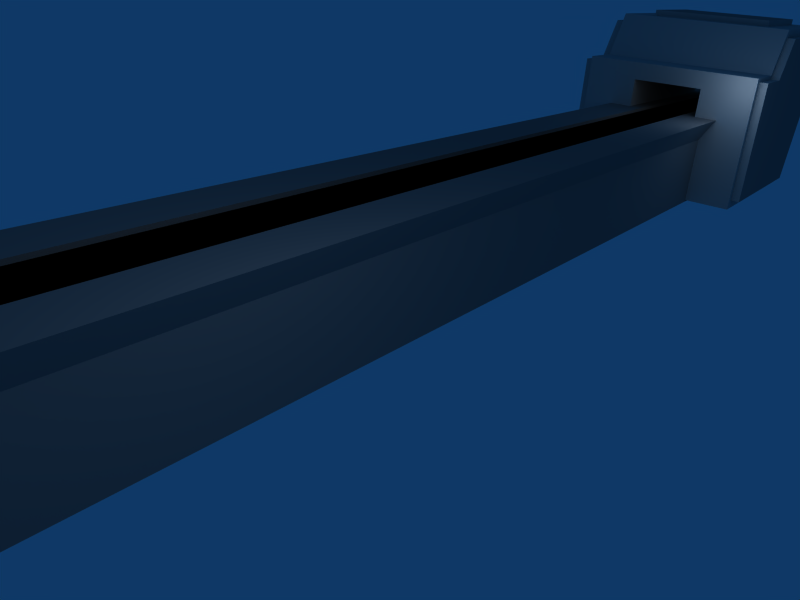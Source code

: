 # Source: conveyor_belt.blend  (saved by Blender 2.48.1; exported with 4.5.12 LTS)
import bpy
from mathutils import Matrix  # noqa: F401  (used for matrix-valued properties, if any)

bpy.ops.wm.read_factory_settings(use_empty=True)
scene = bpy.context.scene
scene.name = 'Scene'

# ---- collections
col_collection_1 = bpy.data.collections.new('Collection 1'); scene.collection.children.link(col_collection_1)
col_collection_20 = bpy.data.collections.new('Collection 20'); scene.collection.children.link(col_collection_20)
col_collection_20.hide_render = True
col_collection_20.hide_viewport = True

# ---- materials (node trees are filled in below, after node groups)
mat_black001 = bpy.data.materials.new('black001')
mat_black001.alpha_threshold = 0.0
mat_black001.diffuse_color = (0.0, 0.0, 0.0, 1.0)
mat_black001.roughness = 0.5
mat_black001.line_color = (0.0, 0.0, 0.0, 1.0)
mat_conveyorbelt = bpy.data.materials.new('conveyorBelt')
mat_conveyorbelt.alpha_threshold = 0.0
mat_conveyorbelt.diffuse_color = (0.4342, 0.4217, 0.4217, 1.0)
mat_conveyorbelt.roughness = 0.5
mat_conveyorbelt.line_color = (0.0, 0.0, 0.0, 1.0)
mat_marshmallowmaker = bpy.data.materials.new('marshmallowMaker')
mat_marshmallowmaker.alpha_threshold = 0.0
mat_marshmallowmaker.diffuse_color = (0.5927, 0.5897, 0.5897, 1.0)
mat_marshmallowmaker.roughness = 0.5
mat_marshmallowmaker.line_color = (0.0, 0.0, 0.0, 1.0)
mat_darkgrey = bpy.data.materials.new('DarkGrey')
mat_darkgrey.alpha_threshold = 0.0
mat_darkgrey.diffuse_color = (0.4738, 0.4564, 0.4564, 1.0)
mat_darkgrey.roughness = 0.5
mat_darkgrey.line_color = (0.0, 0.0, 0.0, 1.0)
mat_marshtexture = bpy.data.materials.new('marshTexture')
mat_marshtexture.alpha_threshold = 0.0
mat_marshtexture.diffuse_color = (1.0, 1.0, 1.0, 1.0)
mat_marshtexture.roughness = 0.5
mat_marshtexture.line_color = (0.0, 0.0, 0.0, 1.0)

# ---- material node trees

# ---- world
world_world = bpy.data.worlds.new('World'); scene.world = world_world
world_world.color = (0.057, 0.221, 0.4)
world_world.use_sun_shadow = False
world_world.sun_shadow_jitter_overblur = 0.0
world_world.cycles.sampling_method = 'MANUAL'
world_world.cycles.sample_map_resolution = 256

# ---- cameras
cam_camera = bpy.data.cameras.new('Camera')
cam_camera.passepartout_alpha = 0.2
cam_camera.clip_end = 100.0
cam_camera.lens = 35.0
cam_camera.ortho_scale = 7.314
cam_camera.show_passepartout = False
cam_camera.show_safe_areas = True
cam_camera.dof.focus_distance = 0.0
cam_camera.dof.aperture_fstop = 128.0

# ---- lights
light_spot_002 = bpy.data.lights.new('Spot.002', 'POINT')
light_spot_002.transmission_factor = 0.0
light_spot_002.cutoff_distance = 30.0
light_spot_002.energy = 50.0
light_spot_002.shadow_buffer_clip_start = 1.001
light_spot_002.shadow_soft_size = 1.0
light_spot_002.shadow_maximum_resolution = 0.006
light_spot_002.use_absolute_resolution = True
light_spot_002.cycles.use_multiple_importance_sampling = False
light_spot = bpy.data.lights.new('Spot', 'POINT')
light_spot.transmission_factor = 0.0
light_spot.cutoff_distance = 30.0
light_spot.energy = 200.0
light_spot.shadow_buffer_clip_start = 1.001
light_spot.shadow_soft_size = 1.0
light_spot.shadow_maximum_resolution = 0.006
light_spot.use_absolute_resolution = True
light_spot.cycles.use_multiple_importance_sampling = False

# ---- meshes
me_plane_002 = bpy.data.meshes.new('Plane.002')
me_plane_002.from_pydata([(1.0, 1.0, 0.0), (1.0, -1.0, 0.0), (-1.0, -1.0, 0.0), (-1.0, 1.0, 0.0)], [], [(0, 3, 2, 1)])
me_plane_002.use_remesh_preserve_volume = False
me_plane_002.use_remesh_preserve_attributes = False
me_plane_002.use_mirror_vertex_groups = False
me_plane_002.update()
me_plane_001 = bpy.data.meshes.new('Plane.001')
me_plane_001.from_pydata([(1.0, 1.0, 0.0), (1.0, -1.0, 0.0), (-1.0, -1.0, 0.0), (-1.0, 1.0, 0.0)], [], [(0, 3, 2, 1)])
me_plane_001.materials.append(mat_black001)
me_plane_001.use_remesh_preserve_volume = False
me_plane_001.use_remesh_preserve_attributes = False
me_plane_001.use_mirror_vertex_groups = False
me_plane_001.update()
me_packing = bpy.data.meshes.new('Packing')
me_packing.from_pydata([(1.0, 1.0, -1.0), (1.0, -1.0, -1.0), (-1.0, -1.0, -1.0), (-1.0, 1.0, -1.0), (1.0, 1.0, 0.7646), (1.0, -1.0, 0.7646), (-1.0, -1.0, 0.7646), (-1.0, 1.0, 0.7646), (0.9, 0.9502, 0.6003), (-0.9, 0.9502, 0.6003), (-0.9, -0.9, 0.7646), (0.9, -0.9, 0.7646), (0.9, 0.9, -0.9003), (0.9, -0.9, 0.7698), (-0.9, -0.9, 0.7698), (-0.9, 0.9, -0.9003), (1.0, 0.6313, -1.0), (-1.0, 0.6313, -1.0), (1.0, 0.6313, 0.7646), (-1.0, 0.6313, 0.7646), (-0.9, 0.5681, 0.7646), (0.9, 0.5681, 0.7646), (0.9, 0.4297, -0.9003), (-0.9, 0.4297, -0.9003), (1.0, 0.3155, -1.0), (-1.0, 0.3155, -1.0), (1.0, 0.3155, 0.7646), (-1.0, 0.3155, 0.7646), (-0.9, 0.2839, 0.7646), (0.9, 0.2839, 0.7646), (0.9, 0.2839, 0.04571), (-0.9, 0.2839, 0.04571), (-0.9, -0.9, 1.8), (0.9, -0.9, 1.8), (1.0, -1.0, 1.8), (-1.0, -1.0, 1.8)], [], [(1, 5, 6, 2), (4, 0, 3, 7), (4, 7, 9, 8), (10, 11, 13, 14), (8, 9, 15, 12), (0, 16, 17, 3), (16, 0, 4, 18), (19, 7, 3, 17), (7, 19, 20, 9), (18, 4, 8, 21), (21, 8, 12, 22), (9, 20, 23, 15), (15, 23, 22, 12), (16, 24, 25, 17), (24, 1, 2, 25), (18, 26, 24, 16), (26, 5, 1, 24), (6, 27, 25, 2), (27, 19, 17, 25), (19, 27, 28, 20), (27, 6, 10, 28), (5, 26, 29, 11), (26, 18, 21, 29), (11, 29, 30, 13), (29, 21, 22, 30), (20, 28, 31, 23), (28, 10, 14, 31), (23, 31, 30, 22), (31, 14, 13, 30), (11, 10, 32, 33), (5, 11, 33, 34), (10, 6, 35, 32), (6, 5, 34, 35), (35, 34, 33, 32)])
me_packing.materials.append(mat_conveyorbelt)
me_packing.use_remesh_preserve_volume = False
me_packing.use_remesh_preserve_attributes = False
me_packing.use_mirror_vertex_groups = False
me_packing.update()
me_belt = bpy.data.meshes.new('belt')
me_belt.from_pydata([(-8.783e-09, 0.5, 0.8929), (-2.025e-07, 1.49e-08, 0.8929), (-3.962e-07, -0.5, 0.8929), (-5.899e-07, -1.0, 0.8929), (1.849e-07, 1.0, 0.8929), (-0.5, 0.5, 0.8929), (0.5, 0.5, 0.8929), (-0.5, 1.937e-07, 0.8929), (-0.5, -0.5, 0.8929), (0.5, -1.639e-07, 0.8929), (0.5, -0.5, 0.8929), (0.5, -1.0, 0.8929), (-0.5, -1.0, 0.8929), (0.5, 1.0, 0.8929), (-0.5, 1.0, 0.8929), (-0.4588, 0.9176, 0.7682), (0.4588, 0.9176, 0.7682), (-0.4588, -0.9176, 0.7682), (0.4588, -0.9176, 0.7682), (0.4588, -0.4588, 0.7682), (0.4588, -1.473e-07, 0.7682), (-0.4588, -0.4588, 0.7682), (-0.4588, 1.809e-07, 0.7682), (0.4588, 0.4588, 0.7682), (-0.4588, 0.4588, 0.7682), (1.536e-07, 0.9176, 0.7682), (-5.573e-07, -0.9176, 0.7682), (-3.796e-07, -0.4588, 0.7682), (-2.019e-07, 1.678e-08, 0.7682), (-2.41e-08, 0.4588, 0.7682)], [], [(5, 0, 4, 14), (0, 5, 7, 1), (0, 6, 13, 4), (6, 0, 1, 9), (1, 7, 8, 2), (2, 8, 12, 3), (9, 1, 2, 10), (10, 2, 3, 11), (10, 11, 18, 19), (9, 10, 19, 20), (12, 8, 21, 17), (8, 7, 22, 21), (6, 9, 20, 23), (13, 6, 23, 16), (7, 5, 24, 22), (5, 14, 15, 24), (14, 4, 25, 15), (4, 13, 16, 25), (3, 12, 17, 26), (11, 3, 26, 18), (25, 29, 24, 15), (22, 24, 29, 28), (16, 23, 29, 25), (28, 29, 23, 20), (21, 22, 28, 27), (17, 21, 27, 26), (27, 28, 20, 19), (26, 27, 19, 18)])
me_belt.polygons.foreach_set('material_index', [1, 1, 1, 1, 1, 1, 1, 1, 1, 1, 1, 1, 1, 1, 1, 1, 1, 1, 1, 1, 1, 1, 1, 1, 1, 1, 1, 1])
me_belt.materials.append(None)
me_belt.materials.append(mat_black001)
me_belt.use_remesh_preserve_volume = False
me_belt.use_remesh_preserve_attributes = False
me_belt.use_mirror_vertex_groups = False
me_belt.update()
me_marshmaker = bpy.data.meshes.new('marshMaker')
me_marshmaker.from_pydata([(1.0, 1.0, -1.0), (1.0, -1.0, -1.0), (-1.0, -1.0, -1.0), (-1.0, 1.0, -1.0), (1.0, 1.392, 1.0), (1.0, -1.0, 0.5001), (-1.0, -1.0, 0.5001), (-1.0, 1.392, 1.0), (1.0, -1.0, 0.3), (1.0, 1.392, 0.3), (-1.0, -1.0, 0.3), (-1.0, 1.392, 0.3), (-0.4, -1.0, -1.0), (-0.4, 1.0, -1.0), (-0.4, -1.0, 0.5001), (-0.4, 1.392, 1.0), (-0.4, -1.0, 0.2999), (-0.4, 1.392, 0.3), (0.3998, -1.0, -1.0), (0.3998, 1.0, -1.0), (0.3998, -1.0, 0.5001), (0.3998, 1.392, 1.0), (0.3998, -1.0, 0.2999), (0.3998, 1.392, 0.3), (1.0, -1.0, 0.3), (1.0, -1.0, -1.0), (0.3996, -1.0, -1.0), (0.3996, 1.0, -1.0), (0.3996, -1.0, 0.3), (0.3996, 1.0, 0.3), (0.3998, 1.0, 0.3002), (0.3998, -1.0, 0.3002), (-0.4, 1.0, 0.3002), (-0.4, -1.0, 0.3002), (1.0, -0.5, -1.0), (-1.0, -0.5, -1.0), (1.0, -0.5, 0.5001), (-1.0, -0.5, 0.5001), (1.0, -0.5, 0.3), (-1.0, -0.5, 0.3), (-0.4, -0.5, -1.0), (-0.4, -0.5, 0.5001), (0.3998, -0.5, -1.0), (0.3998, -0.5, 0.5001), (1.0, -0.2, -1.0), (-1.0, -0.2, -1.0), (1.0, -0.2, 0.9961), (-1.0, -0.2, 0.9961), (1.0, -0.2, 0.3), (-1.0, -0.2, 0.3), (-0.4, -0.2, -1.0), (-0.4, -0.2, 0.9961), (0.3998, -0.2, -1.0), (0.3998, -0.2, 0.9961), (-0.4002, -0.2, 0.3), (-0.4002, -0.2, -1.0), (-0.4002, -0.5, 0.3), (-0.4002, -0.5, -1.0), (-0.4002, 1.392, 0.3), (-0.4002, -1.0, 0.3), (-0.4002, 1.0, -1.0), (-0.4002, -1.0, -1.0), (0.4002, -0.2, 0.3), (0.4002, -0.2, -1.0), (0.4002, -0.5, 0.3), (0.4002, -0.5, -1.0), (0.4002, 1.392, 0.3), (0.4002, -1.0, 0.3), (0.4002, -1.0, -1.0), (0.4002, 1.0, -1.0), (0.9909, -0.1915, 0.2735), (0.9909, -0.1915, 0.9044), (0.9909, -0.1915, -0.9049), (0.9909, -0.4635, 0.2735), (0.9909, -0.4635, 0.4549), (0.9909, -0.4635, -0.9049), (0.9909, 1.251, 0.2735), (0.9909, -0.9167, 0.2735), (0.9909, -0.9167, 0.4549), (0.9909, 1.251, 0.908), (0.9909, -0.9167, -0.9049), (0.9909, 0.8962, -0.9049), (1.091, -0.9167, 0.2735), (1.091, -0.9167, -0.9049), (1.091, -0.9167, 0.4549), (1.091, 0.8962, -0.9049), (1.091, 1.251, 0.2735), (1.091, 1.251, 0.908), (1.091, -0.4635, -0.9049), (1.091, -0.4635, 0.4549), (1.091, -0.1915, -0.9049), (1.091, -0.1915, 0.9044), (1.091, -0.4635, 0.2735), (1.091, -0.1915, 0.2735), (-1.0, -0.1917, 0.2739), (-1.0, -0.1917, 0.9059), (-1.0, -0.1917, -0.9065), (-1.0, -0.4641, 0.2739), (-1.0, -0.4641, 0.4556), (-1.0, -0.4641, -0.9065), (-1.0, 1.254, 0.2739), (-1.0, -0.9181, 0.2739), (-1.0, 1.254, 0.9095), (-1.0, -0.9181, 0.4556), (-1.0, 0.8979, -0.9065), (-1.0, -0.9181, -0.9065), (-1.1, -0.9181, 0.2739), (-1.1, -0.9181, -0.9065), (-1.1, -0.9181, 0.4556), (-1.1, 1.254, 0.2739), (-1.1, 0.8979, -0.9065), (-1.1, 1.254, 0.9095), (-1.1, -0.4641, -0.9065), (-1.1, -0.4641, 0.4556), (-1.1, -0.1917, -0.9065), (-1.1, -0.1917, 0.9059), (-1.1, -0.4641, 0.2739), (-1.1, -0.1917, 0.2739), (0.2796, 0.03924, 0.9967), (-0.2798, 0.03924, 0.9967), (-0.6994, 0.03924, 0.9967), (0.6994, 0.03924, 0.9967), (0.2796, 1.153, 0.9994), (-0.2798, 1.153, 0.9994), (-0.6994, 1.153, 0.9994), (0.6994, 1.153, 0.9994), (-0.2798, 1.152, 1.069), (-0.6994, 1.152, 1.069), (0.2796, 1.152, 1.069), (0.6994, 1.152, 1.069), (0.6994, 0.03907, 1.066), (-0.6994, 0.03907, 1.066), (-0.2798, 0.03907, 1.066), (0.2796, 0.03907, 1.066), (-0.1695, 0.7021, 0.3008), (0.1689, 0.7021, 0.3008), (-0.1695, -0.3099, 0.2992), (0.1689, -0.3099, 0.2992), (0.1689, -0.3099, 0.4145), (-0.1695, -0.3099, 0.4145), (0.1689, 0.7021, 0.4162), (-0.1695, 0.7021, 0.4162), (-0.1695, 1.4, 0.3008), (0.1689, 1.4, 0.3008), (-0.4002, 1.4, 0.3008), (-0.4002, 0.7021, 0.3008), (0.4, 1.4, 0.3008), (0.4, 0.7021, 0.3008), (-0.4002, -1.0, 0.3008), (-0.1695, -1.0, 0.3008), (0.4, -1.0, 0.3008), (0.1689, -1.0, 0.3008), (-0.1695, -1.0, 0.2992), (0.1689, -1.0, 0.2992)], [(27, 29), (28, 29), (30, 31), (30, 32), (31, 33), (32, 33), (24, 29)], [(16, 10, 2, 12), (14, 6, 10, 16), (17, 11, 7, 15), (13, 3, 11, 17), (8, 22, 18, 1), (5, 20, 22, 8), (20, 14, 16, 22), (9, 23, 21, 4), (23, 17, 15, 21), (0, 19, 23, 9), (25, 26, 27), (38, 8, 1, 34), (36, 5, 8, 38), (10, 39, 35, 2), (6, 37, 39, 10), (2, 35, 40, 12), (37, 6, 14, 41), (34, 1, 18, 42), (12, 40, 42, 18), (43, 20, 5, 36), (41, 14, 20, 43), (44, 0, 9, 48), (48, 38, 34, 44), (4, 46, 48, 9), (46, 36, 38, 48), (39, 49, 45, 35), (49, 11, 3, 45), (37, 47, 49, 39), (47, 7, 11, 49), (35, 45, 50, 40), (45, 3, 13, 50), (7, 47, 51, 15), (47, 37, 41, 51), (0, 44, 52, 19), (44, 34, 42, 52), (40, 50, 52, 42), (50, 13, 19, 52), (21, 53, 46, 4), (53, 43, 36, 46), (15, 51, 53, 21), (51, 41, 43, 53), (54, 58, 60, 55), (56, 54, 55, 57), (59, 56, 57, 61), (62, 64, 65, 63), (66, 62, 63, 69), (64, 67, 68, 65), (71, 70, 73, 74), (79, 76, 70, 71), (70, 72, 75, 73), (72, 70, 76, 81), (74, 73, 77, 78), (73, 75, 80, 77), (80, 83, 82, 77), (77, 82, 84, 78), (76, 86, 85, 81), (79, 87, 86, 76), (75, 88, 83, 80), (78, 84, 89, 74), (81, 85, 90, 72), (72, 90, 88, 75), (71, 91, 87, 79), (74, 89, 91, 71), (88, 92, 82, 83), (92, 89, 84, 82), (93, 90, 85, 86), (90, 93, 92, 88), (86, 87, 91, 93), (93, 91, 89, 92), (95, 94, 100, 102), (98, 97, 94, 95), (94, 96, 104, 100), (97, 99, 96, 94), (103, 101, 97, 98), (101, 105, 99, 97), (101, 106, 107, 105), (103, 108, 106, 101), (104, 110, 109, 100), (100, 109, 111, 102), (105, 107, 112, 99), (98, 113, 108, 103), (96, 114, 110, 104), (99, 112, 114, 96), (102, 111, 115, 95), (95, 115, 113, 98), (107, 106, 116, 112), (106, 108, 113, 116), (112, 116, 117, 114), (114, 117, 109, 110), (116, 113, 115, 117), (117, 115, 111, 109), (123, 122, 118, 119), (122, 125, 121, 118), (124, 123, 119, 120), (124, 127, 126, 123), (122, 128, 129, 125), (123, 126, 128, 122), (125, 129, 130, 121), (120, 131, 127, 124), (119, 132, 131, 120), (121, 130, 133, 118), (118, 133, 132, 119), (126, 127, 131, 132), (129, 128, 133, 130), (128, 126, 132, 133), (137, 136, 139, 138), (135, 137, 138, 140), (136, 134, 141, 139), (134, 135, 140, 141), (140, 138, 139, 141), (135, 134, 142, 143), (142, 134, 145, 144), (135, 143, 146, 147), (145, 134, 149, 148), (135, 147, 150, 151), (136, 137, 153, 152)])
me_marshmaker.polygons.foreach_set('material_index', [0, 0, 0, 0, 0, 0, 0, 0, 0, 0, 0, 0, 0, 0, 0, 0, 0, 0, 0, 0, 0, 0, 0, 0, 0, 0, 0, 0, 0, 0, 0, 0, 0, 0, 0, 0, 0, 0, 0, 0, 0, 0, 0, 0, 0, 0, 0, 0, 0, 0, 0, 0, 0, 0, 0, 0, 0, 0, 0, 0, 0, 0, 0, 1, 1, 1, 1, 1, 1, 0, 0, 0, 0, 0, 0, 0, 0, 0, 0, 0, 0, 0, 0, 0, 0, 1, 1, 1, 1, 1, 1, 0, 0, 0, 0, 0, 0, 0, 0, 0, 0, 0, 1, 1, 1, 0, 0, 0, 0, 0, 0, 0, 0, 0, 0, 0])
me_marshmaker.materials.append(mat_marshmallowmaker)
me_marshmaker.materials.append(mat_darkgrey)
me_marshmaker.use_remesh_preserve_volume = False
me_marshmaker.use_remesh_preserve_attributes = False
me_marshmaker.use_mirror_vertex_groups = False
me_marshmaker.update()
me_base = bpy.data.meshes.new('base')
me_base.from_pydata([(2.0, 2.0, -2.073), (2.0, -2.0, -2.073), (-2.0, -2.0, -2.073), (-2.0, 2.0, -2.073), (2.6, 2.0, 1.927), (2.6, -2.0, 1.927), (-2.6, -2.0, 1.927), (-2.6, 2.0, 1.927), (-2.82e-07, -2.0, -2.073), (2.0, 3.222e-09, -2.073), (1.948e-07, 2.0, -2.073), (-2.0, 5.993e-07, -2.073), (2.6, 6.283e-08, 1.927), (-2.6, 2.706e-08, 1.927), (2.0, -2.0, -0.07272), (2.0, 2.0, -0.07272), (-2.0, -2.0, -0.07272), (-2.0, 2.0, -0.07272), (-4.361e-08, 3.012e-07, -2.073), (2.0, -5.332e-07, -0.07272), (-7.291e-07, -2.0, -0.07272), (-2.0, 5.099e-07, -0.07272), (2.842e-07, 2.0, -0.07272), (1.0, -2.0, -2.073), (-1.0, -2.0, -2.073), (2.0, 1.0, -2.073), (2.0, -1.0, -2.073), (1.0, 2.0, -2.073), (-1.0, 2.0, -2.073), (-2.0, -1.0, -2.073), (-2.0, 1.0, -2.073), (2.6, 1.0, 1.927), (2.6, -1.0, 1.927), (1.0, -2.0, 1.927), (-1.0, -2.0, 1.927), (-2.6, -1.0, 1.927), (-2.6, 1.0, 1.927), (1.0, 2.0, 1.927), (-1.0, 2.0, 1.927), (2.0, -2.0, -1.073), (2.0, -2.0, 0.9273), (2.0, 2.0, -1.073), (2.0, 2.0, 0.9273), (-2.0, -2.0, -1.073), (-2.0, -2.0, 0.9273), (-2.0, 2.0, -1.073), (-2.0, 2.0, 0.9273), (-1.628e-07, -1.0, -2.073), (1.0, 1.522e-07, -2.073), (7.56e-08, 1.0, -2.073), (-1.0, 4.503e-07, -2.073), (-1.0, 4.793e-08, 1.927), (1.0, -6.971e-07, 1.927), (2.0, -8.014e-07, 0.9273), (2.0, 1.0, -0.07272), (2.0, -2.65e-07, -1.073), (2.0, -1.0, -0.07272), (-9.526e-07, -2.0, 0.9273), (1.0, -2.0, -0.07272), (-5.055e-07, -2.0, -1.073), (-1.0, -2.0, -0.07272), (-2.0, 4.652e-07, 0.9273), (-2.0, -1.0, -0.07272), (-2.0, 5.546e-07, -1.073), (-2.0, 1.0, -0.07272), (2.395e-07, 2.0, -1.073), (1.0, 2.0, -0.07272), (3.289e-07, 2.0, 0.9273), (-1.0, 2.0, -0.07272), (1.0, -1.0, -2.073), (1.0, 1.0, -2.073), (-1.0, -1.0, -2.073), (-1.0, 1.0, -2.073), (-1.0, 1.0, 1.927), (1.0, 1.0, 1.927), (-1.0, -1.0, 1.927), (1.0, -1.0, 1.927), (2.0, 1.0, 0.9273), (2.0, 1.0, -1.073), (2.0, -1.0, 0.9273), (2.0, -1.0, -1.073), (1.0, -2.0, 0.9273), (1.0, -2.0, -1.073), (-1.0, -2.0, 0.9273), (-1.0, -2.0, -1.073), (-2.0, -1.0, 0.9273), (-2.0, -1.0, -1.073), (-2.0, 1.0, 0.9273), (-2.0, 1.0, -1.073), (1.0, 2.0, -1.073), (1.0, 2.0, 0.9273), (-1.0, 2.0, -1.073), (-1.0, 2.0, 0.9273), (-1.0, 2.0, 1.713), (-1.0, 2.0, 0.713), (5.2e-07, 2.0, 0.713), (1.0, 2.0, 0.713), (1.0, 2.0, 1.713), (-7.615e-07, -2.0, 0.713), (-1.0, -2.0, 0.713), (-1.0, -2.0, 1.713), (1.0, -2.0, 0.713), (1.0, -2.0, 1.713), (1.0, -1.0, 1.713), (1.0, -3.842e-07, 1.713), (-1.0, -1.0, 1.713), (-1.0, 3.31e-07, 1.713), (1.0, 1.0, 1.713), (-1.0, 1.0, 1.713), (5.647e-07, 2.0, 1.713), (-9.85e-07, -2.0, 1.713)], [], [(26, 1, 23, 69), (9, 26, 69, 48), (69, 23, 8, 47), (48, 69, 47, 18), (25, 9, 48, 70), (0, 25, 70, 27), (70, 48, 18, 49), (27, 70, 49, 10), (47, 8, 24, 71), (18, 47, 71, 50), (71, 24, 2, 29), (50, 71, 29, 11), (49, 18, 50, 72), (10, 49, 72, 28), (72, 50, 11, 30), (28, 72, 30, 3), (38, 7, 36, 73), (73, 36, 13, 51), (4, 37, 74, 31), (31, 74, 52, 12), (51, 13, 35, 75), (75, 35, 6, 34), (12, 52, 76, 32), (32, 76, 33, 5), (42, 4, 31, 77), (15, 42, 77, 54), (77, 31, 12, 53), (54, 77, 53, 19), (41, 15, 54, 78), (0, 41, 78, 25), (78, 54, 19, 55), (25, 78, 55, 9), (53, 12, 32, 79), (19, 53, 79, 56), (79, 32, 5, 40), (56, 79, 40, 14), (55, 19, 56, 80), (9, 55, 80, 26), (80, 56, 14, 39), (26, 80, 39, 1), (40, 5, 33, 81), (14, 40, 81, 58), (58, 81, 57, 20), (39, 14, 58, 82), (1, 39, 82, 23), (82, 58, 20, 59), (23, 82, 59, 8), (20, 57, 83, 60), (83, 34, 6, 44), (60, 83, 44, 16), (59, 20, 60, 84), (8, 59, 84, 24), (84, 60, 16, 43), (24, 84, 43, 2), (44, 6, 35, 85), (16, 44, 85, 62), (85, 35, 13, 61), (62, 85, 61, 21), (43, 16, 62, 86), (2, 43, 86, 29), (86, 62, 21, 63), (29, 86, 63, 11), (61, 13, 36, 87), (21, 61, 87, 64), (87, 36, 7, 46), (64, 87, 46, 17), (63, 21, 64, 88), (11, 63, 88, 30), (88, 64, 17, 45), (30, 88, 45, 3), (41, 0, 27, 89), (15, 41, 89, 66), (89, 27, 10, 65), (66, 89, 65, 22), (42, 15, 66, 90), (4, 42, 90, 37), (90, 66, 22, 67), (65, 10, 28, 91), (22, 65, 91, 68), (91, 28, 3, 45), (68, 91, 45, 17), (67, 22, 68, 92), (92, 68, 17, 46), (38, 92, 46, 7), (92, 38, 93, 94), (67, 92, 94, 95), (90, 67, 95, 96), (37, 90, 96, 97), (83, 57, 98, 99), (34, 83, 99, 100), (57, 81, 101, 98), (81, 33, 102, 101), (33, 76, 103, 102), (76, 52, 104, 103), (75, 34, 100, 105), (51, 75, 105, 106), (52, 74, 107, 104), (74, 37, 97, 107), (73, 51, 106, 108), (38, 73, 108, 93), (109, 95, 94, 93), (97, 96, 95, 109), (98, 110, 100, 99), (101, 102, 110, 98)])
me_base.materials.append(mat_conveyorbelt)
me_base.use_remesh_preserve_volume = False
me_base.use_remesh_preserve_attributes = False
me_base.use_mirror_vertex_groups = False
me_base.update()
me_cube_014 = bpy.data.meshes.new('Cube.014')
me_cube_014.from_pydata([(-1.114, 2.0, -1.928), (-1.114, -2.0, -1.928), (-5.114, -2.0, -1.928), (-5.114, 2.0, -1.928), (-1.114, 2.0, 1.928), (-1.114, -2.0, 1.928), (-5.114, -2.0, 1.928), (-5.114, 2.0, 1.928), (5.114, 2.0, -1.928), (5.114, -2.0, -1.928), (1.114, -2.0, -1.928), (1.114, 2.0, -1.928), (5.114, 2.0, 1.928), (5.114, -2.0, 1.928), (1.114, -2.0, 1.928), (1.114, 2.0, 1.928)], [], [(0, 1, 2, 3), (4, 7, 6, 5), (0, 4, 5, 1), (1, 5, 6, 2), (2, 6, 7, 3), (4, 0, 3, 7), (8, 9, 10, 11), (12, 15, 14, 13), (8, 12, 13, 9), (9, 13, 14, 10), (10, 14, 15, 11), (12, 8, 11, 15)])
me_cube_014.polygons.foreach_set('use_smooth', [True] * 12)
me_cube_014.materials.append(mat_marshtexture)
me_cube_014.use_remesh_preserve_volume = False
me_cube_014.use_remesh_preserve_attributes = False
me_cube_014.use_mirror_vertex_groups = False
me_cube_014.update()

# ---- objects
ob_endobj2 = bpy.data.objects.new('endObj2', me_plane_002)
ob_endobj1 = bpy.data.objects.new('endObj1', me_plane_001)
ob_packing = bpy.data.objects.new('Packing', me_packing)
ob_empty = bpy.data.objects.new('Empty', None)
ob_bed_001 = bpy.data.objects.new('bed.001', me_belt)
ob_marshmaker = bpy.data.objects.new('marshMaker', me_marshmaker)
ob_lamp_001 = bpy.data.objects.new('Lamp.001', light_spot_002)
ob_bed = bpy.data.objects.new('bed', me_base)
ob_lamp = bpy.data.objects.new('Lamp', light_spot)
ob_camera = bpy.data.objects.new('Camera', cam_camera)
ob_marshmellow = bpy.data.objects.new('Marshmellow', me_cube_014)

# ---- transforms, parenting, visibility, modifiers, constraints
ob_endobj2.location = (7.311e-05, -16.31, 0.4513)
ob_endobj2.rotation_euler = (-0.294, -6.434e-17, 9.525e-18)
ob_endobj2.scale = (0.89, 0.7, 0.6186)
ob_endobj2.lock_rotations_4d = False
ob_endobj2.empty_display_type = 'ARROWS'
ob_endobj2.lineart.crease_threshold = 0.0
ob_endobj1.location = (0.0001682, -15.34, 0.05562)
ob_endobj1.rotation_euler = (-6.557e-05, -2.22e-16, 2.221e-16)
ob_endobj1.scale = (0.8911, 0.2228, 0.6639)
ob_endobj1.lock_rotations_4d = False
ob_endobj1.empty_display_type = 'ARROWS'
ob_endobj1.lineart.crease_threshold = 0.0
ob_packing.location = (0.0, -16.0, 0.5)
ob_packing.scale = (1.0, 1.0, 0.5)
ob_packing.lock_rotations_4d = False
ob_packing.empty_display_type = 'ARROWS'
ob_packing.lineart.crease_threshold = 0.0
ob_empty.location = (0.0, 10.5, 2.7)
ob_empty.lock_rotations_4d = False
ob_empty.empty_display_type = 'ARROWS'
ob_empty.empty_image_offset = (0.0, 0.0)
ob_empty.lineart.crease_threshold = 0.0
ob_bed_001.location = (0.0, 0.0, 1.0)
ob_bed_001.scale = (1.0, 15.0, 1.0)
ob_bed_001.lock_rotations_4d = False
ob_bed_001.empty_display_type = 'ARROWS'
ob_bed_001.lineart.crease_threshold = 0.0
ob_marshmaker.location = (0.0, 10.0, 2.0)
ob_marshmaker.scale = (2.0, 2.0, 2.0)
ob_marshmaker.lock_rotations_4d = False
ob_marshmaker.empty_display_type = 'ARROWS'
ob_marshmaker.lineart.crease_threshold = 0.0
ob_lamp_001.location = (1.996, 6.913, 2.925)
ob_lamp_001.rotation_euler = (0.6503, 0.05522, 1.866)
ob_lamp_001.lock_rotations_4d = False
ob_lamp_001.empty_display_type = 'ARROWS'
ob_lamp_001.color = (0.0, 0.0, 0.0, 0.0)
ob_lamp_001.lineart.crease_threshold = 0.0
ob_bed.location = (0.0, 0.0, 1.0)
ob_bed.scale = (0.5, 7.5, 0.5)
ob_bed.lock_rotations_4d = False
ob_bed.empty_display_type = 'ARROWS'
ob_bed.lineart.crease_threshold = 0.0
ob_lamp.location = (4.13, -5.951, 5.037)
ob_lamp.rotation_euler = (0.6503, 0.05522, 1.866)
ob_lamp.lock_rotations_4d = False
ob_lamp.empty_display_type = 'ARROWS'
ob_lamp.color = (0.0, 0.0, 0.0, 0.0)
ob_lamp.lineart.crease_threshold = 0.0
ob_camera.location = (6.704, -10.81, 4.833)
ob_camera.rotation_euler = (1.16, -0.06734, 0.6727)
ob_camera.lock_rotations_4d = False
ob_camera.empty_display_type = 'ARROWS'
ob_camera.color = (0.0, 0.0, 0.0, 0.0)
ob_camera.display_type = 'WIRE'
ob_camera.lineart.crease_threshold = 0.0
ob_marshmellow.location = (-0.01759, -3.751, 1.839)
ob_marshmellow.scale = (-0.04771, -0.04771, -0.04771)
ob_marshmellow.lock_rotations_4d = False
ob_marshmellow.empty_display_type = 'ARROWS'
ob_marshmellow.lineart.crease_threshold = 0.0

# ---- collection membership
col_collection_1.objects.link(ob_endobj2)
col_collection_1.objects.link(ob_endobj1)
col_collection_1.objects.link(ob_packing)
col_collection_1.objects.link(ob_empty)
col_collection_1.objects.link(ob_bed_001)
col_collection_1.objects.link(ob_marshmaker)
col_collection_1.objects.link(ob_lamp_001)
col_collection_1.objects.link(ob_bed)
col_collection_1.objects.link(ob_lamp)
col_collection_1.objects.link(ob_camera)
col_collection_20.objects.link(ob_marshmellow)

# ---- scene / render settings (as saved in the file)
scene.camera = ob_camera
scene.frame_start = 1; scene.frame_end = 250; scene.frame_set(1)
scene.render.engine = 'BLENDER_EEVEE_NEXT'
scene.render.image_settings.file_format = 'JPEG'
scene.render.image_settings.color_mode = 'RGB'
scene.render.image_settings.compression = 90
scene.render.resolution_x = 800
scene.render.resolution_y = 600
scene.render.pixel_aspect_x = 100.0
scene.render.pixel_aspect_y = 100.0
scene.render.fps = 25
scene.render.dither_intensity = 0.0
scene.render.use_compositing = False
scene.render.use_sequencer = False
scene.render.bake_margin = 2
scene.render.bake_bias = 0.0
scene.render.use_stamp_time = False
scene.render.use_stamp_date = False
scene.render.use_stamp_frame = False
scene.render.use_stamp_camera = False
scene.render.use_stamp_scene = False
scene.render.use_stamp_filename = False
scene.render.use_stamp_render_time = False
scene.render.stamp_font_size = 0
scene.cycles.use_denoising = False
scene.cycles.samples = 10
scene.cycles.sampling_pattern = 'TABULATED_SOBOL'
scene.cycles.light_sampling_threshold = 0.0
scene.cycles.use_adaptive_sampling = False
scene.cycles.use_light_tree = False
scene.cycles.blur_glossy = 0.0
scene.cycles.volume_bounces = 1
scene.cycles.pixel_filter_type = 'GAUSSIAN'
scene.cycles.sample_clamp_indirect = 0.0
scene.view_settings.view_transform = 'Raw'
bpy.context.view_layer.update()
